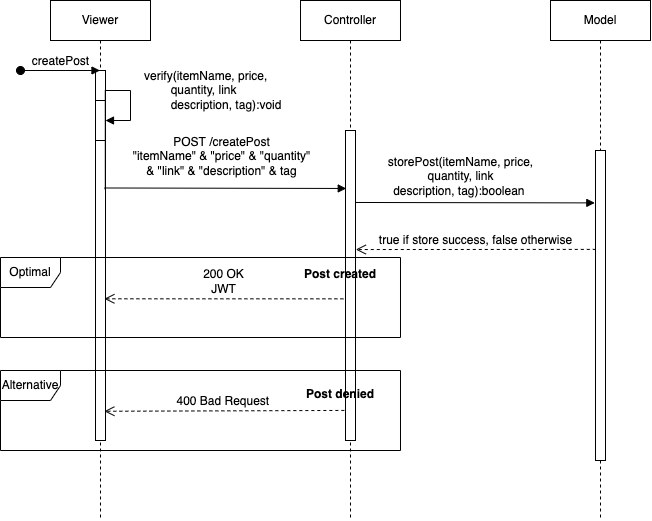

The diagram above was exported from draw.io. Its source (the exported page's mxGraphModel, read from the mxfile embedded in the PNG):
<mxGraphModel dx="1317" dy="692" grid="1" gridSize="10" guides="1" tooltips="1" connect="1" arrows="1" fold="1" page="1" pageScale="1" pageWidth="827" pageHeight="1169" math="0" shadow="0">
  <root>
    <mxCell id="0" />
    <mxCell id="1" parent="0" />
    <mxCell id="3swg9sKTleCEBtZDy9Cv-1" value="Viewer" style="shape=umlLifeline;perimeter=lifelinePerimeter;whiteSpace=wrap;html=1;container=1;collapsible=0;recursiveResize=0;outlineConnect=0;" vertex="1" parent="1">
      <mxGeometry x="80" y="80" width="100" height="520" as="geometry" />
    </mxCell>
    <mxCell id="3swg9sKTleCEBtZDy9Cv-12" value="" style="html=1;points=[];perimeter=orthogonalPerimeter;" vertex="1" parent="3swg9sKTleCEBtZDy9Cv-1">
      <mxGeometry x="45" y="70" width="10" height="370" as="geometry" />
    </mxCell>
    <mxCell id="3swg9sKTleCEBtZDy9Cv-13" value="" style="html=1;points=[];perimeter=orthogonalPerimeter;" vertex="1" parent="3swg9sKTleCEBtZDy9Cv-1">
      <mxGeometry x="45" y="100" width="10" height="40" as="geometry" />
    </mxCell>
    <mxCell id="3swg9sKTleCEBtZDy9Cv-14" value="verify(itemName, price,&lt;br&gt;&lt;span style=&quot;white-space: pre&quot;&gt;&#09;&lt;/span&gt;quantity, link&lt;br&gt;&lt;span style=&quot;white-space: pre&quot;&gt;&#09;&lt;/span&gt;description, tag):void&amp;nbsp;" style="edgeStyle=orthogonalEdgeStyle;html=1;align=left;spacingLeft=2;endArrow=block;rounded=0;exitX=0.981;exitY=0.322;exitDx=0;exitDy=0;exitPerimeter=0;" edge="1" parent="3swg9sKTleCEBtZDy9Cv-1" source="3swg9sKTleCEBtZDy9Cv-12">
      <mxGeometry x="0.3853" y="10" relative="1" as="geometry">
        <mxPoint x="60" y="170" as="sourcePoint" />
        <Array as="points">
          <mxPoint x="55" y="90" />
          <mxPoint x="80" y="90" />
          <mxPoint x="80" y="120" />
          <mxPoint x="55" y="120" />
        </Array>
        <mxPoint x="55" y="120" as="targetPoint" />
        <mxPoint as="offset" />
      </mxGeometry>
    </mxCell>
    <mxCell id="3swg9sKTleCEBtZDy9Cv-2" value="Controller" style="shape=umlLifeline;perimeter=lifelinePerimeter;whiteSpace=wrap;html=1;container=1;collapsible=0;recursiveResize=0;outlineConnect=0;" vertex="1" parent="1">
      <mxGeometry x="330" y="80" width="100" height="520" as="geometry" />
    </mxCell>
    <mxCell id="3swg9sKTleCEBtZDy9Cv-16" value="" style="html=1;points=[];perimeter=orthogonalPerimeter;" vertex="1" parent="3swg9sKTleCEBtZDy9Cv-2">
      <mxGeometry x="45" y="130" width="10" height="310" as="geometry" />
    </mxCell>
    <mxCell id="3swg9sKTleCEBtZDy9Cv-3" value="Model" style="shape=umlLifeline;perimeter=lifelinePerimeter;whiteSpace=wrap;html=1;container=1;collapsible=0;recursiveResize=0;outlineConnect=0;" vertex="1" parent="1">
      <mxGeometry x="580" y="80" width="100" height="520" as="geometry" />
    </mxCell>
    <mxCell id="3swg9sKTleCEBtZDy9Cv-19" value="" style="html=1;points=[];perimeter=orthogonalPerimeter;" vertex="1" parent="3swg9sKTleCEBtZDy9Cv-3">
      <mxGeometry x="45" y="150" width="10" height="310" as="geometry" />
    </mxCell>
    <mxCell id="3swg9sKTleCEBtZDy9Cv-4" value="createPost" style="html=1;verticalAlign=bottom;startArrow=oval;startFill=1;endArrow=block;startSize=8;rounded=0;" edge="1" parent="1" target="3swg9sKTleCEBtZDy9Cv-1">
      <mxGeometry width="60" relative="1" as="geometry">
        <mxPoint x="50" y="150" as="sourcePoint" />
        <mxPoint x="110" y="150" as="targetPoint" />
      </mxGeometry>
    </mxCell>
    <mxCell id="3swg9sKTleCEBtZDy9Cv-15" value="POST /createPost&lt;br&gt;&quot;itemName&quot; &amp;amp; &quot;price&quot; &amp;amp; &quot;quantity&quot;&lt;br&gt;&amp;amp; &quot;link&quot; &amp;amp; &quot;description&quot; &amp;amp; tag" style="html=1;verticalAlign=bottom;endArrow=block;rounded=0;exitX=0.886;exitY=0.608;exitDx=0;exitDy=0;exitPerimeter=0;entryX=0.076;entryY=0.187;entryDx=0;entryDy=0;entryPerimeter=0;" edge="1" parent="1" target="3swg9sKTleCEBtZDy9Cv-16">
      <mxGeometry x="-0.0399" y="8" width="80" relative="1" as="geometry">
        <mxPoint x="133.86000000000013" y="267.4799999999999" as="sourcePoint" />
        <mxPoint x="379.5" y="267.4799999999999" as="targetPoint" />
        <mxPoint as="offset" />
      </mxGeometry>
    </mxCell>
    <mxCell id="3swg9sKTleCEBtZDy9Cv-17" value="&lt;span style=&quot;text-align: left&quot;&gt;storePost(itemName, price,&lt;/span&gt;&lt;br style=&quot;text-align: left&quot;&gt;&lt;span style=&quot;text-align: left&quot;&gt;&#09;&lt;/span&gt;&lt;span style=&quot;text-align: left&quot;&gt;quantity, link&lt;/span&gt;&lt;br style=&quot;text-align: left&quot;&gt;&lt;span style=&quot;text-align: left&quot;&gt;&#09;&lt;/span&gt;&lt;span style=&quot;text-align: left&quot;&gt;description, tag):boolean&amp;nbsp;&lt;/span&gt;" style="html=1;verticalAlign=bottom;endArrow=block;rounded=0;exitX=1.029;exitY=0.187;exitDx=0;exitDy=0;exitPerimeter=0;entryX=-0.067;entryY=0.169;entryDx=0;entryDy=0;entryPerimeter=0;" edge="1" parent="1" target="3swg9sKTleCEBtZDy9Cv-19">
      <mxGeometry x="-0.1239" y="2" width="80" relative="1" as="geometry">
        <mxPoint x="385.28999999999996" y="281.97000000000014" as="sourcePoint" />
        <mxPoint x="600" y="282" as="targetPoint" />
        <mxPoint as="offset" />
      </mxGeometry>
    </mxCell>
    <mxCell id="3swg9sKTleCEBtZDy9Cv-20" value="true if store success, false otherwise" style="html=1;verticalAlign=bottom;endArrow=open;dashed=1;endSize=8;rounded=0;exitX=0.029;exitY=0.319;exitDx=0;exitDy=0;exitPerimeter=0;entryX=1.029;entryY=0.384;entryDx=0;entryDy=0;entryPerimeter=0;" edge="1" parent="1" source="3swg9sKTleCEBtZDy9Cv-19" target="3swg9sKTleCEBtZDy9Cv-16">
      <mxGeometry relative="1" as="geometry">
        <mxPoint x="240" y="350" as="sourcePoint" />
        <mxPoint x="160" y="350" as="targetPoint" />
      </mxGeometry>
    </mxCell>
    <mxCell id="3swg9sKTleCEBtZDy9Cv-21" value="Optimal" style="shape=umlFrame;whiteSpace=wrap;html=1;" vertex="1" parent="1">
      <mxGeometry x="30" y="337" width="400" height="80" as="geometry" />
    </mxCell>
    <mxCell id="3swg9sKTleCEBtZDy9Cv-22" value="Alternative" style="shape=umlFrame;whiteSpace=wrap;html=1;" vertex="1" parent="1">
      <mxGeometry x="30" y="450" width="400" height="80" as="geometry" />
    </mxCell>
    <mxCell id="3swg9sKTleCEBtZDy9Cv-23" value="200 OK&lt;br&gt;JWT" style="html=1;verticalAlign=bottom;endArrow=open;dashed=1;endSize=8;rounded=0;entryX=0.886;entryY=0.617;entryDx=0;entryDy=0;entryPerimeter=0;exitX=-0.21;exitY=0.543;exitDx=0;exitDy=0;exitPerimeter=0;" edge="1" parent="1" source="3swg9sKTleCEBtZDy9Cv-16" target="3swg9sKTleCEBtZDy9Cv-12">
      <mxGeometry relative="1" as="geometry">
        <mxPoint x="370" y="380" as="sourcePoint" />
        <mxPoint x="129.99999999999994" y="379.66999999999996" as="targetPoint" />
      </mxGeometry>
    </mxCell>
    <mxCell id="3swg9sKTleCEBtZDy9Cv-26" value="400 Bad Request&amp;nbsp;" style="html=1;verticalAlign=bottom;endArrow=open;dashed=1;endSize=8;rounded=0;exitX=-0.114;exitY=0.903;exitDx=0;exitDy=0;exitPerimeter=0;entryX=0.886;entryY=0.921;entryDx=0;entryDy=0;entryPerimeter=0;" edge="1" parent="1" source="3swg9sKTleCEBtZDy9Cv-16" target="3swg9sKTleCEBtZDy9Cv-12">
      <mxGeometry relative="1" as="geometry">
        <mxPoint x="349.99999999999994" y="490.0000000000001" as="sourcePoint" />
        <mxPoint x="140" y="490" as="targetPoint" />
      </mxGeometry>
    </mxCell>
    <mxCell id="3swg9sKTleCEBtZDy9Cv-27" value="Post created" style="text;align=center;fontStyle=1;verticalAlign=middle;spacingLeft=3;spacingRight=3;strokeColor=none;rotatable=0;points=[[0,0.5],[1,0.5]];portConstraint=eastwest;" vertex="1" parent="1">
      <mxGeometry x="330" y="340" width="80" height="26" as="geometry" />
    </mxCell>
    <mxCell id="3swg9sKTleCEBtZDy9Cv-28" value="Post denied" style="text;align=center;fontStyle=1;verticalAlign=middle;spacingLeft=3;spacingRight=3;strokeColor=none;rotatable=0;points=[[0,0.5],[1,0.5]];portConstraint=eastwest;" vertex="1" parent="1">
      <mxGeometry x="330" y="460" width="80" height="26" as="geometry" />
    </mxCell>
  </root>
</mxGraphModel>